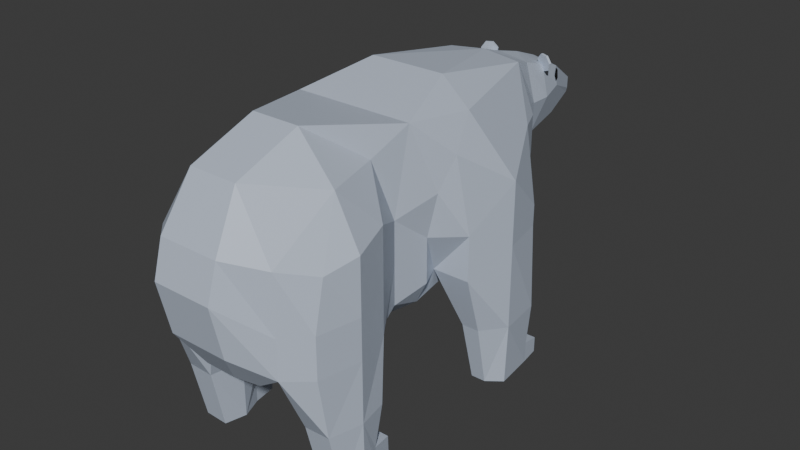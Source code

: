 # Source: Bear.blend  (saved by Blender 5.1.30; exported with 4.5.12 LTS)
import bpy
from mathutils import Matrix  # noqa: F401  (used for matrix-valued properties, if any)

bpy.ops.wm.read_factory_settings(use_empty=True)
scene = bpy.context.scene
scene.name = 'Scene'

# ---- collections
col_collection = bpy.data.collections.new('Collection'); scene.collection.children.link(col_collection)

# ---- materials (node trees are filled in below, after node groups)
mat_black = bpy.data.materials.new('black')
mat_white = bpy.data.materials.new('white')

# ---- material node trees
mat_black.use_nodes = True; mat_black.node_tree.nodes.clear()
_N = mat_black.node_tree.nodes; _L = mat_black.node_tree.links
n0 = _N.new('ShaderNodeBsdfPrincipled'); n0.name = 'Principled BSDF'; n0.location = (-200, 100)
n0.inputs[0].default_value = (0.0, 0.0, 0.0, 1.0)
n1 = _N.new('ShaderNodeOutputMaterial'); n1.name = 'Material Output'; n1.location = (200, 100)
_L.new(n0.outputs[0], n1.inputs[0])
n1.is_active_output = True
mat_white.use_nodes = True; mat_white.node_tree.nodes.clear()
_N = mat_white.node_tree.nodes; _L = mat_white.node_tree.links
n0 = _N.new('ShaderNodeBsdfPrincipled'); n0.name = 'Principled BSDF'; n0.location = (-200, 100)
n0.inputs[0].default_value = (0.5253, 0.5934, 0.712, 1.0)
n1 = _N.new('ShaderNodeOutputMaterial'); n1.name = 'Material Output'; n1.location = (200, 100)
_L.new(n0.outputs[0], n1.inputs[0])
n1.is_active_output = True

# ---- world
world_world = bpy.data.worlds.new('World'); scene.world = world_world
world_world.use_nodes = True; world_world.node_tree.nodes.clear()
_N = world_world.node_tree.nodes; _L = world_world.node_tree.links
n0 = _N.new('ShaderNodeOutputWorld'); n0.name = 'World Output'; n0.location = (200, 100)
n1 = _N.new('ShaderNodeBackground'); n1.name = 'Background'; n1.location = (-200, 100)
n1.inputs[0].default_value = (0.05088, 0.05088, 0.05088, 1.0)
_L.new(n1.outputs[0], n0.inputs[0])
n0.is_active_output = True
world_world.color = (0.05088, 0.05088, 0.05088)
world_world.sun_shadow_jitter_overblur = 0.0

# ---- meshes
me_circle_001 = bpy.data.meshes.new('Circle.001')
me_circle_001.from_pydata([(0.1357, 1.267, 0.8009), (0.1224, 1.3, 0.8029), (0.1149, 1.307, 0.8374), (0.1236, 1.278, 0.8567), (0.1364, 1.253, 0.8342)], [], [(1, 2, 3, 4, 0)])
_uv = me_circle_001.uv_layers.new(name='UVMap')
_uv.uv.foreach_set('vector', [0.0, 0.0, 0.0, 0.0, 0.0, 0.0, 0.0, 0.0, 0.0, 0.0])
me_circle_001.materials.append(mat_black)
me_circle_001.update()
me_cube_001 = bpy.data.meshes.new('Cube.001')
me_cube_001.from_pydata([(0.0, -0.6366, 0.2146), (0.0, -0.7301, 0.7432), (0.0, 0.8638, 0.2678), (0.0, 0.9058, 1.011), (0.1495, -0.5886, 0.187), (0.2709, -0.6151, 0.7005), (0.1715, 0.8042, 0.2733), (0.2988, 0.8042, 0.776), (0.0, 0.02448, 0.09422), (0.0, -0.7261, 0.3585), (0.0, 0.08392, 1.0), (0.0, 0.9517, 0.4), (0.1524, -0.3369, 0.1601), (0.0925, 0.8291, 0.2505), (0.0, -0.3524, 0.1359), (0.0, 0.4995, 0.1476), (0.1715, 0.9058, 0.9899), (0.0, 0.3979, 1.077), (0.2988, 0.7788, 0.306), (0.2214, 0.192, 0.2), (0.319, 0.192, 0.7), (0.2709, -0.6151, 0.273), (0.1084, -0.3069, 1.07), (0.07063, -0.6366, 0.2146), (0.0, -0.3069, 1.07), (0.0925, 0.4995, 0.1476), (0.1355, -0.7301, 0.7432), (0.2988, 0.8042, 0.4), (0.4053, -0.3369, 0.27), (0.0, -0.7764, 0.5878), (0.269, 0.08392, 1.0), (0.2709, -0.6151, 0.444), (0.1804, 0.4995, 0.2164), (0.271, 0.192, 0.5), (0.2502, 0.916, 0.6115), (0.07478, -0.3524, 0.1359), (0.1336, -0.7764, 0.5878), (0.084, 0.192, 0.09788), (0.4053, -0.3369, 0.45), (0.2969, -0.3369, 0.9), (0.1336, -0.7261, 0.3585), (0.2214, 0.3001, 0.3), (0.1275, 0.9058, 0.4), (0.1715, 0.3979, 1.077), (0.2988, 0.3979, 0.964), (0.0, 0.9989, 0.5292), (0.2988, 0.4995, 0.306), (0.1564, -0.07279, 0.193), (0.0782, 0.02448, 0.09422), (0.2496, 0.02448, 0.27), (0.2496, 0.02448, 0.45), (0.2496, 0.02448, 0.63), (0.0, 0.192, 0.09788), (0.4173, 0.7026, 0.494), (0.4559, 0.4995, 0.682), (0.4559, 0.4995, 0.4), (0.4173, 0.7026, 0.4), (0.4568, 0.4995, 0.02399), (0.4331, 0.7026, 0.02399), (0.3609, 0.246, 0.85), (0.3894, 0.3001, 0.5), (0.3894, 0.3001, 0.3), (0.3778, 0.3979, 0.02399), (0.2594, 0.4995, 0.02399), (0.283, 0.7026, 0.02399), (0.2988, 0.3979, 0.02399), (0.4398, 0.5137, -0.258), (0.4202, 0.6966, -0.258), (0.3744, 0.4624, -0.258), (0.3744, 0.5137, -0.258), (0.2763, 0.5137, -0.258), (0.2959, 0.6966, -0.258), (0.309, 0.4624, -0.258), (0.2199, 0.8042, 0.3294), (0.271, 0.192, 0.3), (0.2959, 0.6966, -0.164), (0.4202, 0.6966, -0.164), (0.4071, 0.788, -0.258), (0.309, 0.788, -0.258), (0.309, 0.788, -0.1875), (0.4071, 0.788, -0.1875), (0.1084, -0.5998, 0.963), (0.0, -0.5998, 0.963), (0.1524, -0.2021, 0.1765), (0.3511, -0.1571, 0.7176), (0.3511, -0.1571, 0.27), (0.3511, -0.1571, 0.45), (0.3635, -0.4745, 0.6542), (0.3692, -0.5256, 0.27), (0.0, -0.5715, 0.1557), (0.1495, -0.5118, 0.187), (0.07478, -0.5715, 0.1557), (0.3692, -0.5256, 0.45), (0.4053, -0.3369, 0.6907), (0.2236, -0.07279, 0.9), (0.4053, -0.3369, 0.0), (0.3793, -0.2021, 0.0), (0.3692, -0.4807, 0.0), (0.1928, -0.5118, 0.1988), (0.2055, -0.3369, 0.1634), (0.2102, -0.1841, 0.2025), (0.292, -0.07279, 0.27), (0.2536, -0.4807, -0.0045), (0.2283, -0.3369, -0.0045), (0.2629, -0.2021, 0.0), (0.264, -0.4207, -0.2744), (0.2412, -0.3271, -0.2744), (0.368, -0.4207, -0.2699), (0.4005, -0.3271, -0.2699), (0.3771, -0.237, -0.2699), (0.2724, -0.237, -0.2699), (0.3209, -0.3271, -0.2722), (0.3753, -0.2379, -0.18), (0.2705, -0.2379, -0.18), (0.3499, -0.1368, -0.2014), (0.3517, -0.1359, -0.2689), (0.2849, -0.1368, -0.2014), (0.2867, -0.1359, -0.2689), (0.2502, 0.916, 0.776), (0.0, 1.018, 0.9732), (0.1371, 1.022, 0.9508), (0.1761, 1.035, 0.775), (0.0, 1.086, 0.5943), (0.1408, 1.076, 0.6204), (0.1898, 0.9989, 0.6232), (0.0, 1.149, 0.9385), (0.134, 1.153, 0.9071), (0.1709, 1.144, 0.7698), (0.0, 1.272, 0.6241), (0.1185, 1.271, 0.6484), (0.0, 1.488, 0.7544), (0.06267, 1.487, 0.7435), (0.06589, 1.481, 0.6934), (0.0, 1.478, 0.6642), (0.06267, 1.479, 0.6751), (0.0, 1.481, 0.6934), (0.1336, 1.278, 0.7779), (0.1195, 1.283, 0.8647), (0.0, 1.283, 0.8882)], [(57, 46)], [(2, 11, 13), (12, 99, 98, 90), (13, 6, 32, 25), (44, 16, 43), (91, 89, 14, 35), (15, 2, 13, 25), (73, 6, 13, 42), (9, 0, 23, 40), (21, 31, 36, 40), (22, 30, 10, 24), (4, 98, 21), (52, 15, 25, 37), (81, 82, 1, 26), (39, 94, 22), (92, 87, 5, 31), (7, 16, 44), (19, 74, 49, 47), (43, 16, 3, 17), (88, 92, 31, 21), (31, 5, 26, 36), (26, 1, 29, 36), (32, 46, 41, 19), (73, 46, 32, 6), (43, 17, 10, 30), (42, 34, 27, 73), (27, 34, 7), (39, 93, 84), (25, 32, 19, 37), (81, 39, 22), (85, 86, 38, 28), (43, 30, 44), (26, 5, 81), (35, 47, 83, 12), (24, 10, 8, 14), (30, 22, 94), (44, 30, 59), (35, 14, 8, 48), (4, 23, 91), (36, 29, 9, 40), (14, 89, 0, 1, 82, 24), (15, 52, 10, 17), (17, 3, 2, 15), (74, 33, 50, 49), (33, 20, 51, 50), (20, 30, 51), (10, 52, 8), (52, 37, 48, 8), (37, 19, 47, 48), (56, 53, 54, 55), (58, 56, 55, 57), (27, 7, 53, 56), (44, 54, 7), (56, 18, 27), (57, 55, 61, 62), (55, 54, 60, 61), (4, 21, 40, 23), (20, 33, 60), (41, 61, 60, 33), (61, 41, 62), (20, 60, 59), (44, 59, 54), (60, 54, 59), (71, 67, 77, 78), (64, 63, 70, 71, 75), (62, 65, 72, 68), (57, 62, 68, 66), (58, 57, 66, 67, 76), (63, 65, 72, 70), (18, 64, 46), (63, 64, 46), (58, 64, 18), (62, 41, 65), (46, 65, 41), (63, 46, 65), (69, 70, 72), (69, 71, 70), (71, 69, 67), (67, 66, 69), (66, 68, 69), (72, 69, 68), (46, 73, 27), (46, 27, 18), (59, 30, 20), (41, 74, 19), (33, 74, 41), (58, 64, 75, 76), (80, 79, 78, 77), (76, 75, 79, 80), (75, 71, 78, 79), (67, 76, 80, 77), (56, 58, 18), (48, 47, 35), (22, 24, 82, 81), (39, 81, 5), (49, 50, 86, 85, 101), (50, 51, 84, 86), (101, 47, 49), (12, 90, 91, 35), (28, 38, 92, 88), (87, 93, 39), (90, 98, 4), (23, 0, 89, 91), (38, 86, 84, 93), (38, 93, 87, 92), (84, 51, 94), (39, 84, 94), (51, 30, 94), (87, 39, 5), (85, 28, 95, 96), (28, 88, 97, 95), (100, 47, 101), (83, 47, 100), (100, 101, 85), (12, 83, 100, 99), (98, 99, 103, 102), (104, 100, 96), (96, 95, 108, 109, 112), (102, 103, 106, 105), (97, 102, 105, 107), (95, 97, 107, 108), (88, 21, 97), (102, 21, 98), (97, 21, 102), (100, 103, 99), (103, 100, 104), (85, 96, 100), (110, 113, 116, 117), (103, 104, 113, 110, 106), (90, 4, 91), (109, 108, 111), (106, 111, 105), (105, 111, 107), (108, 107, 111), (110, 109, 111), (106, 110, 111), (104, 96, 112, 113), (116, 114, 115, 117), (109, 110, 117, 115), (113, 112, 114, 116), (112, 109, 115, 114), (118, 34, 124), (34, 118, 7), (16, 7, 118), (121, 123, 127), (126, 120, 127), (16, 118, 121, 120), (120, 119, 3), (122, 123, 45), (124, 45, 123), (13, 11, 42), (45, 124, 11), (42, 11, 124), (34, 42, 124), (124, 123, 121), (118, 124, 121), (127, 129, 136), (136, 137, 126), (123, 122, 128, 129), (119, 120, 125), (53, 7, 54), (131, 135, 130), (133, 135, 132, 134), (126, 127, 136), (129, 128, 133, 134), (126, 137, 125), (138, 125, 137), (16, 120, 3), (126, 125, 120), (120, 121, 127), (129, 127, 123), (134, 136, 129), (136, 134, 132), (137, 132, 131), (132, 137, 136), (131, 138, 137), (131, 130, 138), (132, 135, 131)])
me_cube_001.polygons.foreach_set('material_index', [0, 0, 0, 0, 0, 0, 0, 0, 0, 0, 0, 0, 0, 0, 0, 0, 0, 0, 0, 0, 0, 0, 0, 0, 0, 0, 0, 0, 0, 0, 0, 0, 0, 0, 0, 0, 0, 0, 0, 0, 0, 0, 0, 0, 0, 0, 0, 0, 0, 0, 0, 0, 0, 0, 0, 0, 0, 0, 0, 0, 0, 0, 0, 0, 0, 0, 0, 0, 0, 0, 0, 0, 0, 0, 0, 0, 0, 0, 0, 0, 0, 0, 0, 0, 0, 0, 0, 0, 0, 0, 0, 0, 0, 0, 0, 0, 0, 0, 0, 0, 0, 0, 0, 0, 0, 0, 0, 0, 0, 0, 0, 0, 0, 0, 0, 0, 0, 0, 0, 0, 0, 0, 0, 0, 0, 0, 0, 0, 0, 0, 0, 0, 0, 0, 0, 0, 0, 0, 0, 0, 0, 0, 0, 0, 0, 0, 0, 0, 0, 0, 0, 0, 0, 0, 0, 0, 0, 0, 0, 0, 1, 0, 0, 0, 0, 0, 0, 0, 0, 0, 0, 0, 0, 0, 0, 0, 0])
_uv = me_cube_001.uv_layers.new(name='UVMap')
_uv.uv.foreach_set('vector', [0.125, 0.5, 0.0, 0.0, 0.25, 0.5, 0.375, 0.6875, 0.2175, 0.3988, 0.1932, 0.377, 0.375, 0.7312, 0.25, 0.5, 0.375, 0.5, 0.375, 0.5625, 0.25, 0.5625, 0.0, 0.0, 0.625, 0.375, 0.0, 0.0, 0.25, 0.7313, 0.3375, 0.09375, 0.25, 0.3125, 0.25, 0.6875, 0.25, 0.3125, 0.125, 0.5, 0.25, 0.5, 0.25, 0.5625, 0.5, 0.5, 0.375, 0.5, 0.375, 0.375, 0.5, 0.375, 0.5, 0.0, 0.375, 1.0, 0.375, 0.875, 0.5, 0.875, 0.5, 0.75, 0.5625, 0.75, 0.5625, 0.875, 0.5, 0.875, 0.0, 0.0, 0.0, 0.0, 0.625, 0.125, 0.75, 0.4375, 0.375, 0.75, 0.1932, 0.377, 0.5, 0.75, 0.375, 0.125, 0.25, 0.3125, 0.25, 0.5625, 0.25, 0.625, 0.4063, 0.5688, 0.8312, 0.6406, 0.875, 0.75, 0.625, 0.875, 0.625, 0.6875, 0.0, 0.0, 0.0, 0.0, 0.5625, 0.7312, 0.625, 0.7312, 0.625, 0.75, 0.5625, 0.75, 0.625, 0.5, 0.625, 0.375, 0.625, 0.5625, 0.375, 0.625, 0.5, 0.625, 0.5, 0.625, 0.375, 0.625, 0.0, 0.0, 0.625, 0.375, 0.625, 0.25, 0.75, 0.4375, 0.5, 0.7312, 0.5625, 0.7312, 0.5625, 0.75, 0.5, 0.75, 0.5625, 0.75, 0.625, 0.75, 0.625, 0.875, 0.5625, 0.875, 0.625, 0.875, 0.625, 0.0, 0.5625, 0.5, 0.5625, 0.875, 0.375, 0.5625, 0.5, 0.5625, 0.5, 0.625, 0.375, 0.625, 0.5, 0.5, 0.5, 0.5625, 0.375, 0.5625, 0.375, 0.5, 0.0, 0.0, 0.75, 0.4375, 0.625, 0.125, 0.0, 0.0, 0.5, 0.375, 0.5625, 0.375, 0.5625, 0.5, 0.5, 0.5, 0.5625, 0.5, 0.5625, 0.375, 0.625, 0.5, 0.625, 0.6875, 0.0, 0.0, 0.625, 0.6562, 0.25, 0.5625, 0.375, 0.5625, 0.375, 0.625, 0.25, 0.625, 0.0, 0.0, 0.625, 0.6875, 0.0, 0.0, 0.5, 0.6562, 0.5625, 0.6562, 0.5625, 0.6875, 0.5, 0.6875, 0.0, 0.0, 0.0, 0.0, 0.0, 0.0, 0.625, 0.875, 0.625, 0.75, 0.4063, 0.5688, 0.25, 0.6875, 0.375, 0.625, 0.375, 0.6562, 0.375, 0.6875, 0.75, 0.4375, 0.625, 0.125, 0.0, 0.0, 0.0, 0.0, 0.0, 0.0, 0.0, 0.0, 0.0, 0.0, 0.0, 0.0, 0.0, 0.0, 0.625, 0.5938, 0.25, 0.6875, 0.25, 0.3125, 0.125, 0.625, 0.25, 0.625, 0.375, 0.75, 0.25, 0.75, 0.25, 0.7313, 0.5625, 0.875, 0.5625, 0.5, 0.5, 1.0, 0.5, 0.875, 0.0, 0.0, 0.2625, 0.0, 0.375, 0.0, 0.875, 0.75, 0.8312, 0.6406, 0.75, 0.4375, 0.25, 0.3125, 0.0, 0.0, 0.625, 0.125, 0.0, 0.0, 0.0, 0.0, 0.625, 0.25, 0.125, 0.5, 0.25, 0.3125, 0.5, 0.625, 0.5625, 0.625, 0.5625, 0.625, 0.5, 0.625, 0.5625, 0.625, 0.625, 0.625, 0.625, 0.625, 0.5625, 0.625, 0.625, 0.625, 0.0, 0.0, 0.625, 0.625, 0.625, 0.125, 0.0, 0.0, 0.0, 0.0, 0.375, 0.125, 0.25, 0.625, 0.25, 0.625, 0.125, 0.625, 0.25, 0.625, 0.375, 0.625, 0.375, 0.625, 0.25, 0.625, 0.5625, 0.5, 0.625, 0.5, 0.625, 0.5625, 0.5625, 0.5625, 0.5, 0.5, 0.5625, 0.5, 0.5625, 0.5625, 0.5, 0.5625, 0.5625, 0.5, 0.625, 0.5, 0.625, 0.5, 0.5625, 0.5, 0.625, 0.5625, 0.625, 0.5625, 0.625, 0.5, 0.5625, 0.5, 0.5, 0.5, 0.5625, 0.5, 0.5, 0.5625, 0.5625, 0.5625, 0.5625, 0.5625, 0.5, 0.5625, 0.5625, 0.5625, 0.625, 0.5625, 0.625, 0.5625, 0.5625, 0.5625, 0.375, 0.75, 0.5, 0.75, 0.5, 0.875, 0.375, 0.875, 0.625, 0.625, 0.5625, 0.625, 0.0, 0.0, 0.5, 0.625, 0.5625, 0.5625, 0.625, 0.5625, 0.5625, 0.625, 0.5625, 0.5625, 0.5, 0.625, 0.5, 0.5625, 0.625, 0.625, 0.0, 0.0, 0.625, 0.5938, 0.625, 0.5625, 0.625, 0.5938, 0.625, 0.5625, 0.0, 0.0, 0.625, 0.5625, 0.625, 0.5938, 0.0, 0.0, 0.0, 0.0, 0.0, 0.0, 0.0, 0.0, 0.0, 0.0, 0.0, 0.0, 0.0, 0.0, 0.0, 0.0, 0.0, 0.0, 0.5, 0.5625, 0.0, 0.0, 0.0, 0.0, 0.5, 0.5625, 0.5, 0.5625, 0.5, 0.5625, 0.5, 0.5625, 0.5, 0.5625, 0.5, 0.5, 0.5, 0.5625, 0.5, 0.5625, 0.5, 0.5, 0.5, 0.5, 0.0, 0.0, 0.0, 0.0, 0.0, 0.0, 0.0, 0.0, 0.5, 0.5, 0.0, 0.0, 0.5, 0.5625, 0.0, 0.0, 0.0, 0.0, 0.5, 0.5625, 0.0, 0.0, 0.0, 0.0, 0.5, 0.5, 0.5, 0.5625, 0.5, 0.625, 0.0, 0.0, 0.5, 0.5625, 0.0, 0.0, 0.5, 0.625, 0.0, 0.0, 0.5, 0.5625, 0.0, 0.0, 0.0, 0.0, 0.0, 0.0, 0.0, 0.0, 0.0, 0.0, 0.0, 0.0, 0.0, 0.0, 0.0, 0.0, 0.0, 0.0, 0.0, 0.0, 0.0, 0.0, 0.5, 0.5625, 0.0, 0.0, 0.5, 0.5625, 0.5, 0.5625, 0.0, 0.0, 0.0, 0.0, 0.0, 0.0, 0.5, 0.5625, 0.5, 0.5625, 0.5, 0.5, 0.5625, 0.5, 0.5, 0.5625, 0.5625, 0.5, 0.5, 0.5, 0.625, 0.5938, 0.0, 0.0, 0.625, 0.625, 0.5, 0.625, 0.5, 0.625, 0.375, 0.625, 0.5625, 0.625, 0.5, 0.625, 0.5, 0.625, 0.0, 0.0, 0.0, 0.0, 0.0, 0.0, 0.0, 0.0, 0.0, 0.0, 0.0, 0.0, 0.0, 0.0, 0.0, 0.0, 0.0, 0.0, 0.0, 0.0, 0.0, 0.0, 0.0, 0.0, 0.0, 0.0, 0.0, 0.0, 0.0, 0.0, 0.0, 0.0, 0.5, 0.5, 0.5, 0.5, 0.5, 0.5, 0.5, 0.5, 0.5625, 0.5, 0.0, 0.0, 0.5, 0.5, 0.25, 0.625, 0.375, 0.625, 0.25, 0.6875, 0.0, 0.0, 0.75, 0.4375, 0.8312, 0.6406, 0.4063, 0.5688, 0.625, 0.6875, 0.4063, 0.5688, 0.625, 0.75, 0.5, 0.625, 0.5625, 0.625, 0.5625, 0.6562, 0.5, 0.6562, 0.5, 0.6406, 0.5625, 0.625, 0.625, 0.625, 0.625, 0.6562, 0.5625, 0.6562, 0.5, 0.6406, 0.375, 0.625, 0.5, 0.625, 0.375, 0.6875, 0.375, 0.7312, 0.25, 0.7313, 0.25, 0.6875, 0.5, 0.6875, 0.5625, 0.6875, 0.5625, 0.7312, 0.5, 0.7312, 0.625, 0.7312, 0.0, 0.0, 0.625, 0.6875, 0.375, 0.7312, 0.1932, 0.377, 0.375, 0.75, 0.25, 0.75, 0.375, 0.0, 0.3375, 0.09375, 0.25, 0.7313, 0.5625, 0.6875, 0.5625, 0.6562, 0.625, 0.6562, 0.0, 0.0, 0.5625, 0.6875, 0.0, 0.0, 0.625, 0.7312, 0.5625, 0.7312, 0.625, 0.6562, 0.625, 0.625, 0.0, 0.0, 0.625, 0.6875, 0.625, 0.6562, 0.0, 0.0, 0.625, 0.625, 0.0, 0.0, 0.0, 0.0, 0.625, 0.7312, 0.625, 0.6875, 0.625, 0.75, 0.5, 0.6562, 0.5, 0.6875, 0.5, 0.6875, 0.5, 0.6562, 0.5, 0.6875, 0.5, 0.7312, 0.5, 0.7312, 0.5, 0.6875, 0.0, 0.0, 0.375, 0.625, 0.5, 0.6406, 0.375, 0.6562, 0.375, 0.625, 0.0, 0.0, 0.0, 0.0, 0.5, 0.6406, 0.5, 0.6562, 0.375, 0.6875, 0.375, 0.6562, 0.0, 0.0, 0.2175, 0.3988, 0.1932, 0.377, 0.2175, 0.3988, 0.15, 0.275, 0.15, 0.2925, 0.0, 0.0, 0.0, 0.0, 0.0, 0.0, 0.5, 0.6562, 0.5, 0.6875, 0.5, 0.6875, 0.5, 0.6562, 0.5, 0.6562, 0.15, 0.2925, 0.15, 0.275, 0.15, 0.275, 0.15, 0.2925, 0.5, 0.7312, 0.15, 0.2925, 0.15, 0.2925, 0.5, 0.7312, 0.5, 0.6875, 0.5, 0.7312, 0.5, 0.7312, 0.5, 0.6875, 0.5, 0.7312, 0.5, 0.75, 0.5, 0.7312, 0.15, 0.2925, 0.5, 0.75, 0.1932, 0.377, 0.5, 0.7312, 0.5, 0.75, 0.15, 0.2925, 0.0, 0.0, 0.15, 0.275, 0.2175, 0.3988, 0.15, 0.275, 0.0, 0.0, 0.0, 0.0, 0.5, 0.6562, 0.0, 0.0, 0.0, 0.0, 0.0, 0.0, 0.0, 0.0, 0.0, 0.0, 0.0, 0.0, 0.15, 0.275, 0.0, 0.0, 0.0, 0.0, 0.0, 0.0, 0.15, 0.275, 0.375, 0.7312, 0.375, 0.75, 0.25, 0.7313, 0.0, 0.0, 0.5, 0.6875, 0.0, 0.0, 0.0, 0.0, 0.0, 0.0, 0.15, 0.2925, 0.15, 0.2925, 0.0, 0.0, 0.0, 0.0, 0.5, 0.6875, 0.0, 0.0, 0.0, 0.0, 0.0, 0.0, 0.0, 0.0, 0.0, 0.0, 0.15, 0.275, 0.0, 0.0, 0.0, 0.0, 0.0, 0.0, 0.0, 0.0, 0.0, 0.0, 0.0, 0.0, 0.0, 0.0, 0.0, 0.0, 0.0, 0.0, 0.0, 0.0, 0.0, 0.0, 0.0, 0.0, 0.0, 0.0, 0.0, 0.0, 0.0, 0.0, 0.0, 0.0, 0.0, 0.0, 0.0, 0.0, 0.5, 0.6562, 0.5, 0.6562, 0.5, 0.6562, 0.5, 0.6562, 0.5938, 0.375, 0.5625, 0.375, 0.5625, 0.375, 0.5625, 0.375, 0.5938, 0.375, 0.625, 0.5, 0.625, 0.375, 0.625, 0.5, 0.5938, 0.375, 0.5938, 0.375, 0.5625, 0.375, 0.5938, 0.375, 0.625, 0.375, 0.625, 0.375, 0.5938, 0.375, 0.625, 0.375, 0.5938, 0.375, 0.5938, 0.375, 0.625, 0.375, 0.625, 0.375, 0.3954, 0.1582, 0.0, 0.0, 0.5625, 0.25, 0.5625, 0.375, 0.0, 0.0, 0.5625, 0.375, 0.0, 0.0, 0.5625, 0.375, 0.25, 0.5, 0.0, 0.0, 0.5, 0.375, 0.0, 0.0, 0.5625, 0.375, 0.0, 0.0, 0.5, 0.375, 0.0, 0.0, 0.5625, 0.375, 0.5625, 0.375, 0.5, 0.375, 0.5625, 0.375, 0.5625, 0.375, 0.5625, 0.375, 0.5938, 0.375, 0.5938, 0.375, 0.5625, 0.375, 0.5938, 0.375, 0.5938, 0.375, 0.5625, 0.375, 0.0, 0.0, 0.0, 0.0, 0.3731, 0.2238, 0.625, 0.375, 0.5625, 0.375, 0.5625, 0.25, 0.5625, 0.25, 0.5625, 0.375, 0.3954, 0.1582, 0.625, 0.375, 0.2804, 0.1122, 0.625, 0.5, 0.625, 0.5, 0.625, 0.5625, 0.625, 0.375, 0.0, 0.0, 0.625, 0.25, 0.5625, 0.25, 0.5938, 0.25, 0.5938, 0.375, 0.5625, 0.375, 0.625, 0.375, 0.5938, 0.375, 0.0, 0.0, 0.5625, 0.375, 0.5625, 0.25, 0.5625, 0.25, 0.5625, 0.375, 0.625, 0.375, 0.3731, 0.2238, 0.9869, 0.4221, 0.4612, 0.192, 0.9869, 0.4221, 0.3731, 0.2238, 0.625, 0.375, 0.625, 0.375, 0.0, 0.0, 0.625, 0.375, 0.9869, 0.4221, 0.625, 0.375, 0.625, 0.375, 0.5938, 0.375, 0.5938, 0.375, 0.5625, 0.375, 0.5938, 0.375, 0.5625, 0.375, 0.5625, 0.375, 0.0, 0.0, 0.5625, 0.375, 0.0, 0.0, 0.5625, 0.375, 0.5938, 0.375, 0.3731, 0.2238, 0.5938, 0.375, 0.625, 0.375, 0.5938, 0.375, 0.3731, 0.2238, 0.0, 0.0, 0.625, 0.375, 0.4612, 0.192, 0.3731, 0.2238, 0.625, 0.375, 0.625, 0.25, 0.4612, 0.192, 0.5938, 0.375, 0.5938, 0.25, 0.625, 0.375])
me_cube_001.materials.append(mat_white)
me_cube_001.materials.append(mat_black)
me_cube_001.update()
me_cylinder = bpy.data.meshes.new('Cylinder')
me_cylinder.from_pydata([(0.1407, 1.151, 0.8772), (0.1437, 1.16, 0.8784), (0.1709, 1.139, 0.8901), (0.1739, 1.149, 0.8913), (0.1791, 1.132, 0.9231), (0.1821, 1.142, 0.9243), (0.1591, 1.135, 0.9513), (0.1621, 1.144, 0.9526), (0.126, 1.145, 0.9536), (0.129, 1.155, 0.9548), (0.1047, 1.155, 0.9281), (0.1077, 1.165, 0.9294), (0.1113, 1.158, 0.8941), (0.1143, 1.167, 0.8954)], [], [(0, 1, 3, 2), (2, 3, 5, 4), (4, 5, 7, 6), (6, 7, 9, 8), (8, 9, 11, 10), (3, 1, 13, 11, 9, 7, 5), (10, 11, 13, 12), (12, 13, 1, 0), (0, 2, 4, 6, 8, 10, 12)])
_uv = me_cylinder.uv_layers.new(name='UVMap')
_uv.uv.foreach_set('vector', [1.0, 0.5, 1.0, 1.0, 0.8571, 1.0, 0.8571, 0.5, 0.8571, 0.5, 0.8571, 1.0, 0.7143, 1.0, 0.7143, 0.5, 0.7143, 0.5, 0.7143, 1.0, 0.5714, 1.0, 0.5714, 0.5, 0.5714, 0.5, 0.5714, 1.0, 0.4286, 1.0, 0.4286, 0.5, 0.4286, 0.5, 0.4286, 1.0, 0.2857, 1.0, 0.2857, 0.5, 0.4376, 0.3996, 0.25, 0.49, 0.06236, 0.3996, 0.01602, 0.1966, 0.1459, 0.03377, 0.3541, 0.03377, 0.484, 0.1966, 0.2857, 0.5, 0.2857, 1.0, 0.1429, 1.0, 0.1429, 0.5, 0.1429, 0.5, 0.1429, 1.0, 2.98e-08, 1.0, 2.98e-08, 0.5, 0.75, 0.49, 0.9376, 0.3996, 0.984, 0.1966, 0.8541, 0.03377, 0.6459, 0.03377, 0.516, 0.1966, 0.5624, 0.3996])
me_cylinder.materials.append(mat_white)
me_cylinder.update()

# ---- objects
ob_eyes = bpy.data.objects.new('Eyes', me_circle_001)
ob_bear = bpy.data.objects.new('Bear', me_cube_001)
ob_ears = bpy.data.objects.new('Ears', me_cylinder)

# ---- transforms, parenting, visibility, modifiers, constraints
ob_eyes.location = (0.0, -0.3, -0.2)
_m = ob_eyes.modifiers.new('Mirror', 'MIRROR')
ob_bear.location = (0.0, -0.3, -0.2)
_m = ob_bear.modifiers.new('Mirror', 'MIRROR')
_m.use_clip = True
ob_ears.location = (0.0, -0.3, -0.2)
_m = ob_ears.modifiers.new('Mirror', 'MIRROR')

# ---- collection membership
col_collection.objects.link(ob_eyes)
col_collection.objects.link(ob_bear)
col_collection.objects.link(ob_ears)

# ---- scene / render settings (as saved in the file)
scene.frame_start = 1; scene.frame_end = 250; scene.frame_set(1)
scene.render.engine = 'BLENDER_EEVEE_NEXT'
scene.render.bake_bias = 0.0
scene.render.bake_samples = 0
scene.cycles.sampling_pattern = 'TABULATED_SOBOL'
scene.eevee.use_volume_custom_range = False
bpy.context.view_layer.update()

# ---- added for rendering (the .blend has no active camera and no usable light): camera, sun
cam_auto = bpy.data.cameras.new('AutoCamera')
cam_auto.lens = 50.0
cam_auto.sensor_width = 36.0
cam_auto.clip_end = 1000.0
ob_auto_camera = bpy.data.objects.new('AutoCamera', cam_auto)
scene.collection.objects.link(ob_auto_camera)
ob_auto_camera.location = (2.58196, -3.04259, 2.26673)
ob_auto_camera.rotation_euler = (1.09748, -7.21219e-08, 0.694738)
scene.camera = ob_auto_camera
light_auto_sun = bpy.data.lights.new('AutoSun', 'SUN')
light_auto_sun.energy = 3.0
light_auto_sun.angle = 0.0523599
ob_auto_sun = bpy.data.objects.new('AutoSun', light_auto_sun)
scene.collection.objects.link(ob_auto_sun)
ob_auto_sun.rotation_euler = (0.872665, 0.174533, 0.523599)
bpy.context.view_layer.update()
